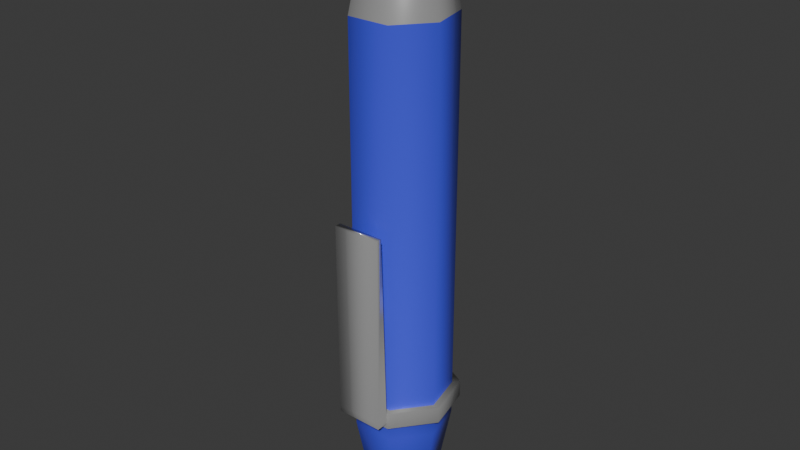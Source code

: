 # Source: Pen.blend  (saved by Blender 4.5.90; exported with 4.5.12 LTS)
import bpy
from mathutils import Matrix  # noqa: F401  (used for matrix-valued properties, if any)

bpy.ops.wm.read_factory_settings(use_empty=True)
scene = bpy.context.scene
scene.name = 'Scene'

# ---- collections
col_collection = bpy.data.collections.new('Collection'); scene.collection.children.link(col_collection)

# ---- materials (node trees are filled in below, after node groups)
mat_material_001 = bpy.data.materials.new('Material.001')
mat_material_002 = bpy.data.materials.new('Material.002')

# ---- material node trees
mat_material_001.use_nodes = True; mat_material_001.node_tree.nodes.clear()
_N = mat_material_001.node_tree.nodes; _L = mat_material_001.node_tree.links
n0 = _N.new('ShaderNodeBsdfPrincipled'); n0.name = 'Principled BSDF'; n0.location = (-200, 100)
n0.inputs[1].default_value = 0.6587
n0.inputs[2].default_value = 0.2222
n1 = _N.new('ShaderNodeOutputMaterial'); n1.name = 'Material Output'; n1.location = (200, 100)
_L.new(n0.outputs[0], n1.inputs[0])
n1.is_active_output = True
mat_material_002.use_nodes = True; mat_material_002.node_tree.nodes.clear()
_N = mat_material_002.node_tree.nodes; _L = mat_material_002.node_tree.links
n0 = _N.new('ShaderNodeBsdfPrincipled'); n0.name = 'Principled BSDF'; n0.location = (-200, 100)
n0.inputs[0].default_value = (0.06488, 0.07609, 0.8003, 1.0)
n0.inputs[2].default_value = 0.2381
n1 = _N.new('ShaderNodeOutputMaterial'); n1.name = 'Material Output'; n1.location = (200, 100)
_L.new(n0.outputs[0], n1.inputs[0])
n1.is_active_output = True

# ---- world
world_world = bpy.data.worlds.new('World'); scene.world = world_world
world_world.use_nodes = True; world_world.node_tree.nodes.clear()
_N = world_world.node_tree.nodes; _L = world_world.node_tree.links
n0 = _N.new('ShaderNodeOutputWorld'); n0.name = 'World Output'; n0.location = (200, 100)
n1 = _N.new('ShaderNodeBackground'); n1.name = 'Background'; n1.location = (-200, 100)
n1.inputs[0].default_value = (0.05088, 0.05088, 0.05088, 1.0)
_L.new(n1.outputs[0], n0.inputs[0])
n0.is_active_output = True
world_world.color = (0.05088, 0.05088, 0.05088)
world_world.sun_shadow_jitter_overblur = 0.0

# ---- meshes
me_cylinder = bpy.data.meshes.new('Cylinder')
me_cylinder.from_pydata([(2.82e-09, 0.4872, -1.0), (0.3809, 0.3038, -1.0), (-0.7818, 0.6235, -0.7868), (0.475, -0.1084, -1.0), (-0.9749, -0.2225, -0.7868), (0.2114, -0.439, -1.0), (-0.4339, -0.901, -0.7868), (-0.2114, -0.439, -1.0), (0.4339, -0.901, -0.7868), (-0.475, -0.1084, -1.0), (0.9749, -0.2225, -0.7868), (-0.3809, 0.3038, -1.0), (0.7818, 0.6235, -0.7868), (0.0, 1.0, 0.6827), (0.7818, 0.6235, 0.6827), (0.9749, -0.2225, 0.6827), (0.4339, -0.901, 0.6827), (-0.4339, -0.901, 0.6827), (-0.9749, -0.2225, 0.6827), (-0.7818, 0.6235, 0.6827), (0.0, 1.0, -0.7868), (2.82e-09, 0.766, -1.0), (0.5989, 0.4776, -1.0), (0.7468, -0.1704, -1.0), (0.3323, -0.6901, -1.0), (-0.3323, -0.6901, -1.0), (-0.7468, -0.1704, -1.0), (-0.5989, 0.4776, -1.0), (3.534e-07, 1.277e-08, -1.117), (6.953e-09, 1.162, -0.7198), (-0.9083, 0.7243, -0.7198), (-1.133, -0.2585, -0.7198), (-0.4835, -1.047, -0.6993), (0.4835, -1.047, -0.6993), (1.133, -0.2585, -0.7198), (0.9083, 0.7243, -0.7198), (6.953e-09, 1.162, -0.6581), (-0.7818, 0.6235, -0.6624), (-0.9749, -0.2225, -0.6624), (-0.4339, -0.901, -0.6624), (0.4339, -0.901, -0.6624), (0.9749, -0.2225, -0.6624), (0.7818, 0.6235, -0.6624), (0.0, 1.0, -0.7155), (0.7818, 0.6235, -0.7155), (0.9749, -0.2225, -0.7155), (0.4339, -0.901, -0.7155), (-0.4339, -0.901, -0.7155), (-0.9749, -0.2225, -0.7155), (-0.7818, 0.6235, -0.7155), (0.0, 1.0, -0.6624), (0.9083, 0.7243, -0.6581), (1.133, -0.2585, -0.6581), (0.4835, -1.047, -0.6786), (-0.4835, -1.047, -0.6786), (-1.133, -0.2585, -0.6581), (-0.9083, 0.7243, -0.6581), (-7.198e-09, 0.2417, 0.9473), (0.189, 0.1507, 0.9473), (0.2357, -0.05379, 0.9473), (0.1049, -0.2178, 0.9473), (-0.1049, -0.2178, 0.9473), (-0.2357, -0.05379, 0.9473), (-0.189, 0.1507, 0.9473), (-0.3105, 0.2476, 0.9473), (-7.198e-09, 0.3971, 0.9473), (-0.3871, -0.08836, 0.9473), (-0.1723, -0.3578, 0.9473), (0.1723, -0.3578, 0.9473), (0.3871, -0.08836, 0.9473), (0.3105, 0.2476, 0.9473), (-1.384e-07, 2.129e-08, 1.042), (-7.559e-08, 0.2417, 0.993), (0.189, 0.1507, 0.993), (0.2357, -0.05379, 0.993), (0.1049, -0.2178, 0.993), (-0.1049, -0.2178, 0.993), (-0.2357, -0.05379, 0.993), (-0.189, 0.1507, 0.993), (-0.5041, -1.047, -0.6581), (-0.5041, -1.047, -0.7198), (0.5041, -1.047, -0.6581), (0.5041, -1.047, -0.7198), (-0.4835, -1.297, -0.6786), (-0.4835, -1.297, -0.6993), (0.4835, -1.297, -0.6786), (0.4835, -1.297, -0.6993), (0.4835, -1.168, 0.01655), (-0.4835, -1.168, 0.01655), (0.4835, -1.297, 0.01655), (-0.4835, -1.297, 0.01655), (0.651, 0.5192, 0.815), (0.8118, -0.1853, 0.815), (0.3613, -0.7503, 0.815), (-0.3613, -0.7503, 0.815), (-0.8118, -0.1853, 0.815), (-0.651, 0.5192, 0.815), (-3.034e-09, 0.8327, 0.815), (0.475, -0.1084, -1.1), (0.3809, 0.3038, -1.1), (2.973e-07, 0.4872, -1.1), (-0.3809, 0.3038, -1.1), (-0.475, -0.1084, -1.1), (-0.2114, -0.439, -1.1), (0.2114, -0.439, -1.1)], [], [(25, 6, 4, 26), (99, 98, 28), (37, 19, 13, 50), (38, 18, 19, 37), (39, 17, 18, 38), (40, 16, 17, 39), (41, 15, 16, 40), (42, 14, 15, 41), (50, 13, 14, 42), (24, 8, 6, 25), (23, 10, 8, 24), (22, 12, 10, 23), (21, 20, 12, 22), (26, 4, 2, 27), (27, 2, 20, 21), (1, 0, 21, 22), (3, 1, 22, 23), (5, 3, 23, 24), (7, 5, 24, 25), (9, 7, 25, 26), (11, 9, 26, 27), (0, 11, 27, 21), (101, 100, 28), (103, 102, 28), (98, 104, 28), (100, 99, 28), (102, 101, 28), (104, 103, 28), (20, 43, 44, 12), (12, 44, 45, 10), (10, 45, 46, 8), (8, 46, 47, 6), (6, 47, 48, 4), (4, 48, 49, 2), (2, 49, 43, 20), (29, 36, 51, 35), (35, 51, 52, 34), (34, 52, 81, 82), (53, 54, 88, 87), (80, 79, 55, 31), (31, 55, 56, 30), (30, 56, 36, 29), (29, 35, 44, 43), (35, 34, 45, 44), (34, 82, 46, 45), (82, 80, 47, 46), (80, 31, 48, 47), (31, 30, 49, 48), (30, 29, 43, 49), (51, 36, 50, 42), (52, 51, 42, 41), (81, 52, 41, 40), (79, 81, 40, 39), (55, 79, 39, 38), (56, 55, 38, 37), (36, 56, 37, 50), (96, 64, 65, 97), (95, 66, 64, 96), (94, 67, 66, 95), (93, 68, 67, 94), (92, 69, 68, 93), (91, 70, 69, 92), (97, 65, 70, 91), (73, 72, 71), (63, 57, 65, 64), (62, 63, 64, 66), (61, 62, 66, 67), (60, 61, 67, 68), (59, 60, 68, 69), (58, 59, 69, 70), (57, 58, 70, 65), (75, 74, 71), (77, 76, 71), (72, 78, 71), (74, 73, 71), (76, 75, 71), (78, 77, 71), (63, 62, 77, 78), (61, 60, 75, 76), (59, 58, 73, 74), (57, 63, 78, 72), (62, 61, 76, 77), (60, 59, 74, 75), (58, 57, 72, 73), (32, 54, 79, 80), (53, 33, 82, 81), (33, 32, 80, 82), (54, 53, 81, 79), (86, 85, 83, 84), (33, 53, 85, 86), (32, 33, 86, 84), (54, 32, 84, 83), (87, 88, 90, 89), (54, 83, 90, 88), (85, 53, 87, 89), (83, 85, 89, 90), (13, 97, 91, 14), (14, 91, 92, 15), (15, 92, 93, 16), (16, 93, 94, 17), (17, 94, 95, 18), (18, 95, 96, 19), (19, 96, 97, 13), (5, 7, 103, 104), (9, 11, 101, 102), (0, 1, 99, 100), (3, 5, 104, 98), (7, 9, 102, 103), (11, 0, 100, 101), (1, 3, 98, 99)])
me_cylinder.polygons.foreach_set('use_smooth', [True] * 110)
me_cylinder.polygons.foreach_set('material_index', [1, 0, 1, 1, 1, 1, 1, 1, 1, 1, 1, 1, 1, 1, 1, 1, 1, 1, 1, 1, 1, 1, 0, 0, 0, 0, 0, 0, 1, 1, 1, 1, 1, 1, 1, 0, 0, 0, 0, 0, 0, 0, 0, 0, 0, 0, 0, 0, 0, 0, 0, 0, 0, 0, 0, 0, 0, 0, 0, 0, 0, 0, 0, 0, 0, 0, 0, 0, 0, 0, 0, 0, 0, 0, 0, 0, 0, 0, 0, 0, 0, 0, 0, 0, 0, 0, 0, 0, 0, 0, 0, 0, 0, 0, 0, 0, 0, 0, 0, 0, 0, 0, 0, 0, 0, 0, 0, 0, 0, 0])
_k = set([(0, 1), (0, 11), (1, 3), (3, 5), (5, 7), (7, 9), (9, 11), (13, 14), (13, 19), (14, 15), (15, 16), (16, 17), (17, 18), (18, 19), (57, 58), (57, 63), (58, 59), (59, 60), (60, 61), (61, 62), (62, 63)])
me_cylinder.attributes.new('sharp_edge', 'BOOLEAN', 'EDGE').data.foreach_set('value', [ (min(e.vertices), max(e.vertices)) in _k for e in me_cylinder.edges])
_uv = me_cylinder.uv_layers.new(name='UVMap')
_uv.uv.foreach_set('vector', [0.4286, 0.5, 0.4286, 0.5533, 0.2857, 0.5533, 0.2857, 0.5, 0.8694, 0.3452, 0.8988, 0.216, 0.8694, 0.3452, 0.1429, 0.5844, 0.1429, 0.9207, 2.98e-08, 0.9207, 2.98e-08, 0.5844, 0.2857, 0.5844, 0.2857, 0.9207, 0.1429, 0.9207, 0.1429, 0.5844, 0.4286, 0.5844, 0.4286, 0.9207, 0.2857, 0.9207, 0.2857, 0.5844, 0.5714, 0.5844, 0.5714, 0.9207, 0.4286, 0.9207, 0.4286, 0.5844, 0.7143, 0.5844, 0.7143, 0.9207, 0.5714, 0.9207, 0.5714, 0.5844, 0.8571, 0.5844, 0.8571, 0.9207, 0.7143, 0.9207, 0.7143, 0.5844, 1.0, 0.5844, 1.0, 0.9207, 0.8571, 0.9207, 0.8571, 0.5844, 0.5714, 0.5, 0.5714, 0.5533, 0.4286, 0.5533, 0.4286, 0.5, 0.7143, 0.5, 0.7143, 0.5533, 0.5714, 0.5533, 0.5714, 0.5, 0.8571, 0.5, 0.8571, 0.5533, 0.7143, 0.5533, 0.7143, 0.5, 1.0, 0.5, 1.0, 0.5533, 0.8571, 0.5533, 0.8571, 0.5, 0.2857, 0.5, 0.2857, 0.5533, 0.1429, 0.5533, 0.1429, 0.5, 0.1429, 0.5, 0.1429, 0.5533, 2.98e-08, 0.5533, 2.98e-08, 0.5, 0.8694, 0.3452, 0.75, 0.4027, 0.75, 0.49, 0.9376, 0.3996, 0.8988, 0.216, 0.8694, 0.3452, 0.9376, 0.3996, 0.984, 0.1966, 0.8162, 0.1125, 0.8988, 0.216, 0.984, 0.1966, 0.8541, 0.03377, 0.6838, 0.1125, 0.8162, 0.1125, 0.8541, 0.03377, 0.6459, 0.03377, 0.6012, 0.216, 0.6838, 0.1125, 0.6459, 0.03377, 0.516, 0.1966, 0.6306, 0.3452, 0.6012, 0.216, 0.516, 0.1966, 0.5624, 0.3996, 0.75, 0.4027, 0.6306, 0.3452, 0.5624, 0.3996, 0.75, 0.49, 0.6306, 0.3452, 0.75, 0.4027, 0.6306, 0.3452, 0.6838, 0.1125, 0.6012, 0.216, 0.6838, 0.1125, 0.8988, 0.216, 0.8162, 0.1125, 0.8988, 0.216, 0.75, 0.4027, 0.8694, 0.3452, 0.75, 0.4027, 0.6012, 0.216, 0.6306, 0.3452, 0.6012, 0.216, 0.8162, 0.1125, 0.6838, 0.1125, 0.8162, 0.1125, 1.0, 0.5533, 1.0, 0.5711, 0.8571, 0.5711, 0.8571, 0.5533, 0.8571, 0.5533, 0.8571, 0.5711, 0.7143, 0.5711, 0.7143, 0.5533, 0.7143, 0.5533, 0.7143, 0.5711, 0.5714, 0.5711, 0.5714, 0.5533, 0.5714, 0.5533, 0.5714, 0.5711, 0.4286, 0.5711, 0.4286, 0.5533, 0.4286, 0.5533, 0.4286, 0.5711, 0.2857, 0.5711, 0.2857, 0.5533, 0.2857, 0.5533, 0.2857, 0.5711, 0.1429, 0.5711, 0.1429, 0.5533, 0.1429, 0.5533, 0.1429, 0.5711, 2.98e-08, 0.5711, 2.98e-08, 0.5533, 1.0, 0.5711, 1.0, 0.5844, 0.8571, 0.5844, 0.8571, 0.5711, 0.8571, 0.5711, 0.8571, 0.5844, 0.7143, 0.5844, 0.7143, 0.5711, 0.7143, 0.5711, 0.7143, 0.5844, 0.5714, 0.5844, 0.5714, 0.5711, 0.5685, 0.58, 0.4315, 0.58, 0.4315, 0.58, 0.5685, 0.58, 0.4286, 0.5711, 0.4286, 0.5844, 0.2857, 0.5844, 0.2857, 0.5711, 0.2857, 0.5711, 0.2857, 0.5844, 0.1429, 0.5844, 0.1429, 0.5711, 0.1429, 0.5711, 0.1429, 0.5844, 2.98e-08, 0.5844, 2.98e-08, 0.5711, 1.0, 0.5711, 0.8571, 0.5711, 0.8571, 0.5711, 1.0, 0.5711, 0.8571, 0.5711, 0.7143, 0.5711, 0.7143, 0.5711, 0.8571, 0.5711, 0.7143, 0.5711, 0.5714, 0.5711, 0.5714, 0.5711, 0.7143, 0.5711, 0.5714, 0.5711, 0.4286, 0.5711, 0.4286, 0.5711, 0.5714, 0.5711, 0.4286, 0.5711, 0.2857, 0.5711, 0.2857, 0.5711, 0.4286, 0.5711, 0.2857, 0.5711, 0.1429, 0.5711, 0.1429, 0.5711, 0.2857, 0.5711, 0.1429, 0.5711, 2.98e-08, 0.5711, 2.98e-08, 0.5711, 0.1429, 0.5711, 0.8571, 0.5844, 1.0, 0.5844, 1.0, 0.5844, 0.8571, 0.5844, 0.7143, 0.5844, 0.8571, 0.5844, 0.8571, 0.5844, 0.7143, 0.5844, 0.5714, 0.5844, 0.7143, 0.5844, 0.7143, 0.5844, 0.5714, 0.5844, 0.4286, 0.5844, 0.5714, 0.5844, 0.5714, 0.5844, 0.4286, 0.5844, 0.2857, 0.5844, 0.4286, 0.5844, 0.4286, 0.5844, 0.2857, 0.5844, 0.1429, 0.5844, 0.2857, 0.5844, 0.2857, 0.5844, 0.1429, 0.5844, 2.98e-08, 0.5844, 0.1429, 0.5844, 0.1429, 0.5844, 2.98e-08, 0.5844, 0.1071, 0.9405, 0.07143, 0.9603, 2.98e-08, 0.9603, 2.98e-08, 0.9405, 0.25, 0.9405, 0.2143, 0.9603, 0.1429, 0.9603, 0.1429, 0.9405, 0.3929, 0.9405, 0.3571, 0.9603, 0.2857, 0.9603, 0.2857, 0.9405, 0.5357, 0.9405, 0.5, 0.9603, 0.4286, 0.9603, 0.4286, 0.9405, 0.6786, 0.9405, 0.6429, 0.9603, 0.5714, 0.9603, 0.5714, 0.9405, 0.8214, 0.9405, 0.7857, 0.9603, 0.7143, 0.9603, 0.7143, 0.9405, 0.9643, 0.9405, 0.9286, 0.9603, 0.8571, 0.9603, 0.8571, 0.9405, 0.7015, 0.9603, 0.684, 0.9603, 0.7015, 0.9603, 0.3628, 0.9603, 0.684, 0.9603, 0.9286, 0.9603, 0.1429, 0.9603, 0.3142, 0.9603, 0.3628, 0.9603, 0.1429, 0.9603, 0.2143, 0.9603, 0.3972, 0.9603, 0.3142, 0.9603, 0.2143, 0.9603, 0.3571, 0.9603, 0.5026, 0.9603, 0.3972, 0.9603, 0.3571, 0.9603, 0.5, 0.9603, 0.6091, 0.9603, 0.5026, 0.9603, 0.5, 0.9603, 0.6429, 0.9603, 0.7015, 0.9603, 0.6091, 0.9603, 0.6429, 0.9603, 0.7857, 0.9603, 0.684, 0.9603, 0.7015, 0.9603, 0.7857, 0.9603, 0.9286, 0.9603, 0.5026, 0.9603, 0.6091, 0.9603, 0.5026, 0.9603, 0.3142, 0.9603, 0.3972, 0.9603, 0.3142, 0.9603, 0.684, 0.9603, 0.3628, 0.9603, 0.684, 0.9603, 0.6091, 0.9603, 0.7015, 0.9603, 0.6091, 0.9603, 0.3972, 0.9603, 0.5026, 0.9603, 0.3972, 0.9603, 0.3628, 0.9603, 0.3142, 0.9603, 0.3628, 0.9603, 0.3628, 0.9603, 0.3142, 0.9603, 0.3142, 0.9603, 0.3628, 0.9603, 0.3972, 0.9603, 0.5026, 0.9603, 0.5026, 0.9603, 0.3972, 0.9603, 0.6091, 0.9603, 0.7015, 0.9603, 0.7015, 0.9603, 0.6091, 0.9603, 0.684, 0.9603, 0.3628, 0.9603, 0.3628, 0.9603, 0.684, 0.9603, 0.3142, 0.9603, 0.3972, 0.9603, 0.3972, 0.9603, 0.3142, 0.9603, 0.5026, 0.9603, 0.6091, 0.9603, 0.6091, 0.9603, 0.5026, 0.9603, 0.7015, 0.9603, 0.684, 0.9603, 0.684, 0.9603, 0.7015, 0.9603, 0.4315, 0.5755, 0.4315, 0.58, 0.4286, 0.5844, 0.4286, 0.5711, 0.5685, 0.58, 0.5685, 0.5755, 0.5714, 0.5711, 0.5714, 0.5844, 0.5685, 0.5755, 0.4315, 0.5755, 0.4286, 0.5711, 0.5714, 0.5711, 0.4315, 0.58, 0.5685, 0.58, 0.5714, 0.5844, 0.4286, 0.5844, 0.5685, 0.5755, 0.5685, 0.58, 0.4315, 0.58, 0.4315, 0.5755, 0.5685, 0.5755, 0.5685, 0.58, 0.5685, 0.58, 0.5685, 0.5755, 0.4315, 0.5755, 0.5685, 0.5755, 0.5685, 0.5755, 0.4315, 0.5755, 0.4315, 0.58, 0.4315, 0.5755, 0.4315, 0.5755, 0.4315, 0.58, 0.5685, 0.58, 0.4315, 0.58, 0.4315, 0.58, 0.5685, 0.58, 0.4315, 0.58, 0.4315, 0.58, 0.4315, 0.58, 0.4315, 0.58, 0.5685, 0.58, 0.5685, 0.58, 0.5685, 0.58, 0.5685, 0.58, 0.4315, 0.58, 0.5685, 0.58, 0.5685, 0.58, 0.4315, 0.58, 1.0, 0.9207, 0.9643, 0.9405, 0.8571, 0.9405, 0.8571, 0.9207, 0.8571, 0.9207, 0.8214, 0.9405, 0.7143, 0.9405, 0.7143, 0.9207, 0.7143, 0.9207, 0.6786, 0.9405, 0.5714, 0.9405, 0.5714, 0.9207, 0.5714, 0.9207, 0.5357, 0.9405, 0.4286, 0.9405, 0.4286, 0.9207, 0.4286, 0.9207, 0.3929, 0.9405, 0.2857, 0.9405, 0.2857, 0.9207, 0.2857, 0.9207, 0.25, 0.9405, 0.1429, 0.9405, 0.1429, 0.9207, 0.1429, 0.9207, 0.1071, 0.9405, 2.98e-08, 0.9405, 2.98e-08, 0.9207, 0.8162, 0.1125, 0.6838, 0.1125, 0.6838, 0.1125, 0.8162, 0.1125, 0.6012, 0.216, 0.6306, 0.3452, 0.6306, 0.3452, 0.6012, 0.216, 0.75, 0.4027, 0.8694, 0.3452, 0.8694, 0.3452, 0.75, 0.4027, 0.8988, 0.216, 0.8162, 0.1125, 0.8162, 0.1125, 0.8988, 0.216, 0.6838, 0.1125, 0.6012, 0.216, 0.6012, 0.216, 0.6838, 0.1125, 0.6306, 0.3452, 0.75, 0.4027, 0.75, 0.4027, 0.6306, 0.3452, 0.8694, 0.3452, 0.8988, 0.216, 0.8988, 0.216, 0.8694, 0.3452])
me_cylinder.materials.append(mat_material_001)
me_cylinder.materials.append(mat_material_002)
me_cylinder.update()

# ---- objects
ob_cylinder = bpy.data.objects.new('Cylinder', me_cylinder)

# ---- transforms, parenting, visibility, modifiers, constraints
ob_cylinder.location = (0.0, 0.0, 0.0)
ob_cylinder.scale = (0.04417, 0.04417, 0.2503)

# ---- collection membership
col_collection.objects.link(ob_cylinder)

# ---- scene / render settings (as saved in the file)
scene.frame_start = 1; scene.frame_end = 250; scene.frame_set(1)
scene.render.engine = 'BLENDER_EEVEE_NEXT'
bpy.context.view_layer.update()

# ---- added for rendering (the .blend has no active camera and no usable light): camera, sun
cam_auto = bpy.data.cameras.new('AutoCamera')
cam_auto.lens = 50.0
cam_auto.sensor_width = 36.0
cam_auto.clip_end = 1000.0
ob_auto_camera = bpy.data.objects.new('AutoCamera', cam_auto)
scene.collection.objects.link(ob_auto_camera)
ob_auto_camera.location = (0.518295, -0.624946, 0.405172)
ob_auto_camera.rotation_euler = (1.09748, -7.21219e-08, 0.694738)
scene.camera = ob_auto_camera
light_auto_sun = bpy.data.lights.new('AutoSun', 'SUN')
light_auto_sun.energy = 3.0
light_auto_sun.angle = 0.0523599
ob_auto_sun = bpy.data.objects.new('AutoSun', light_auto_sun)
scene.collection.objects.link(ob_auto_sun)
ob_auto_sun.rotation_euler = (0.872665, 0.174533, 0.523599)
bpy.context.view_layer.update()
